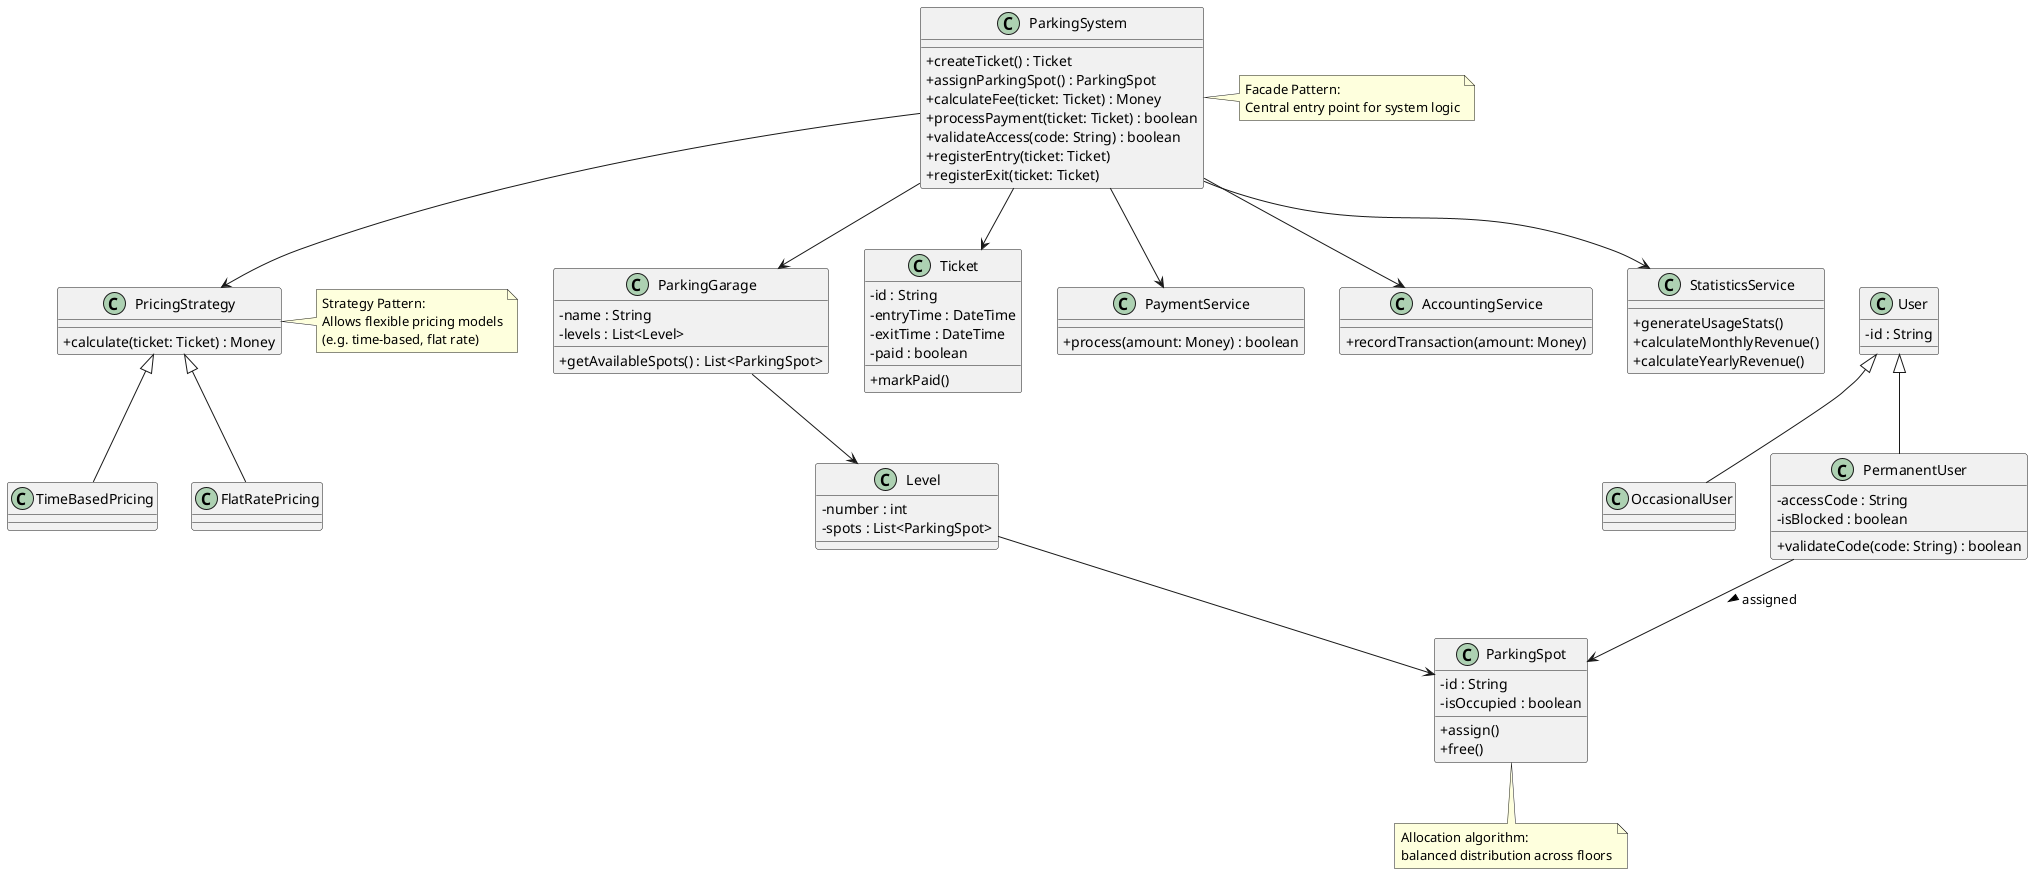

The diagram above was rendered by PlantUML. Its source (embedded in the PNG):
@startuml

skinparam classAttributeIconSize 0

' ===== Core System =====
class ParkingSystem {
  +createTicket() : Ticket
  +assignParkingSpot() : ParkingSpot
  +calculateFee(ticket: Ticket) : Money
  +processPayment(ticket: Ticket) : boolean
  +validateAccess(code: String) : boolean
  +registerEntry(ticket: Ticket)
  +registerExit(ticket: Ticket)
}

' ===== Entities =====
class ParkingGarage {
  -name : String
  -levels : List<Level>
  +getAvailableSpots() : List<ParkingSpot>
}

class Level {
  -number : int
  -spots : List<ParkingSpot>
}

class ParkingSpot {
  -id : String
  -isOccupied : boolean
  +assign()
  +free()
}

class Ticket {
  -id : String
  -entryTime : DateTime
  -exitTime : DateTime
  -paid : boolean
  +markPaid()
}

class User {
  -id : String
}

class OccasionalUser
class PermanentUser {
  -accessCode : String
  -isBlocked : boolean
  +validateCode(code: String) : boolean
}

User <|-- OccasionalUser
User <|-- PermanentUser

' ===== Payment =====
class PaymentService {
  +process(amount: Money) : boolean
}

class AccountingService {
  +recordTransaction(amount: Money)
}

' ===== Pricing =====
class PricingStrategy {
  +calculate(ticket: Ticket) : Money
}

class TimeBasedPricing
class FlatRatePricing

PricingStrategy <|-- TimeBasedPricing
PricingStrategy <|-- FlatRatePricing

' ===== Statistics =====
class StatisticsService {
  +generateUsageStats()
  +calculateMonthlyRevenue()
  +calculateYearlyRevenue()
}

' ===== Relationships =====
ParkingSystem --> ParkingGarage
ParkingGarage --> Level
Level --> ParkingSpot

ParkingSystem --> Ticket
ParkingSystem --> PaymentService
ParkingSystem --> AccountingService
ParkingSystem --> StatisticsService

ParkingSystem --> PricingStrategy

PermanentUser --> ParkingSpot : assigned >

' ===== Notes / Patterns =====
note right of PricingStrategy
Strategy Pattern:
Allows flexible pricing models
(e.g. time-based, flat rate)
end note

note right of ParkingSystem
Facade Pattern:
Central entry point for system logic
end note

note bottom of ParkingSpot
Allocation algorithm:
balanced distribution across floors
end note

@enduml